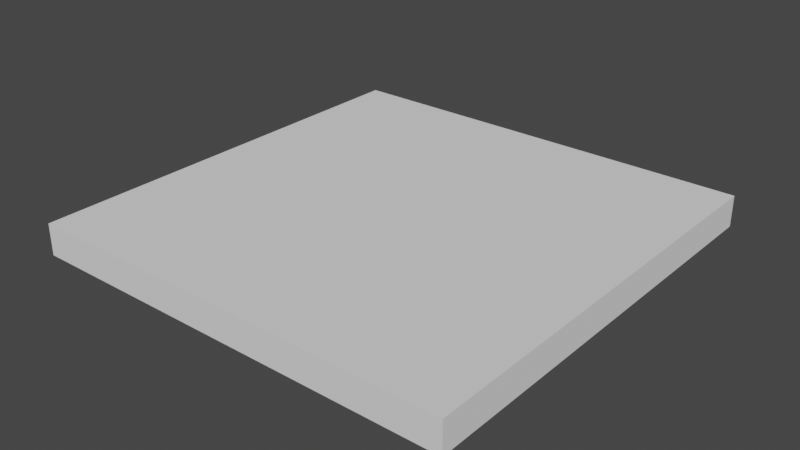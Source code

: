 # Source: Roof.blend  (saved by Blender 2.80.75; exported with 4.5.12 LTS)
import bpy
from mathutils import Matrix  # noqa: F401  (used for matrix-valued properties, if any)

bpy.ops.wm.read_factory_settings(use_empty=True)
scene = bpy.context.scene
scene.name = 'Scene'

# ---- collections
col_collection = bpy.data.collections.new('Collection'); scene.collection.children.link(col_collection)

# ---- world
world_world = bpy.data.worlds.new('World'); scene.world = world_world
world_world.use_nodes = True; world_world.node_tree.nodes.clear()
_N = world_world.node_tree.nodes; _L = world_world.node_tree.links
n0 = _N.new('ShaderNodeOutputWorld'); n0.name = 'World Output'; n0.location = (300, 300)
n1 = _N.new('ShaderNodeBackground'); n1.name = 'Background'; n1.location = (10, 300)
n1.inputs[0].default_value = (0.05088, 0.05088, 0.05088, 1.0)
_L.new(n1.outputs[0], n0.inputs[0])
n0.is_active_output = True
world_world.color = (0.05088, 0.05088, 0.05088)
world_world.use_sun_shadow = False
world_world.sun_shadow_jitter_overblur = 0.0

# ---- meshes
me_plane = bpy.data.meshes.new('Plane')
me_plane.from_pydata([(-1.0, -1.0, -4.371e-08), (1.0, -1.0, -4.371e-08), (-1.0, 1.0, -4.371e-08), (1.0, 1.0, -4.371e-08), (-1.0, -1.0, 0.1446), (1.0, -1.0, 0.1446), (-1.0, 1.0, 0.1446), (1.0, 1.0, 0.1446)], [], [(0, 2, 3, 1), (4, 5, 7, 6), (3, 2, 6, 7), (0, 1, 5, 4), (1, 3, 7, 5), (2, 0, 4, 6)])
_uv = me_plane.uv_layers.new(name='UVMap')
_uv.uv.foreach_set('vector', [0.0, 0.0, 0.0, 1.0, 1.0, 1.0, 1.0, 0.0, 0.0, 0.0, 1.0, 0.0, 1.0, 1.0, 0.0, 1.0, 1.0, 1.0, 0.0, 1.0, 0.0, 1.0, 1.0, 1.0, 0.0, 0.0, 1.0, 0.0, 1.0, 0.0, 0.0, 0.0, 1.0, 0.0, 1.0, 1.0, 1.0, 1.0, 1.0, 0.0, 0.0, 1.0, 0.0, 0.0, 0.0, 0.0, 0.0, 1.0])
me_plane.use_remesh_preserve_volume = False
me_plane.use_remesh_preserve_attributes = False
me_plane.use_mirror_vertex_groups = False
me_plane.update()

# ---- objects
ob_roof = bpy.data.objects.new('Roof', me_plane)

# ---- transforms, parenting, visibility, modifiers, constraints
ob_roof.location = (0.0, 0.0, 0.0)
ob_roof.lineart.crease_threshold = 0.0

# ---- collection membership
col_collection.objects.link(ob_roof)

# ---- scene / render settings (as saved in the file)
scene.frame_start = 1; scene.frame_end = 250; scene.frame_set(1)
scene.render.engine = 'BLENDER_EEVEE_NEXT'
scene.cycles.use_denoising = False
scene.cycles.samples = 128
scene.cycles.sampling_pattern = 'TABULATED_SOBOL'
scene.cycles.use_adaptive_sampling = False
scene.cycles.use_light_tree = False
scene.view_settings.view_transform = 'Filmic'
bpy.context.view_layer.update()

# ---- added for rendering (the .blend has no active camera and no usable light): camera, sun
cam_auto = bpy.data.cameras.new('AutoCamera')
cam_auto.lens = 50.0
cam_auto.sensor_width = 36.0
cam_auto.clip_end = 1000.0
ob_auto_camera = bpy.data.objects.new('AutoCamera', cam_auto)
scene.collection.objects.link(ob_auto_camera)
ob_auto_camera.location = (2.62035, -3.14442, 2.1686)
ob_auto_camera.rotation_euler = (1.09748, -7.21219e-08, 0.694738)
scene.camera = ob_auto_camera
light_auto_sun = bpy.data.lights.new('AutoSun', 'SUN')
light_auto_sun.energy = 3.0
light_auto_sun.angle = 0.0523599
ob_auto_sun = bpy.data.objects.new('AutoSun', light_auto_sun)
scene.collection.objects.link(ob_auto_sun)
ob_auto_sun.rotation_euler = (0.872665, 0.174533, 0.523599)
bpy.context.view_layer.update()
